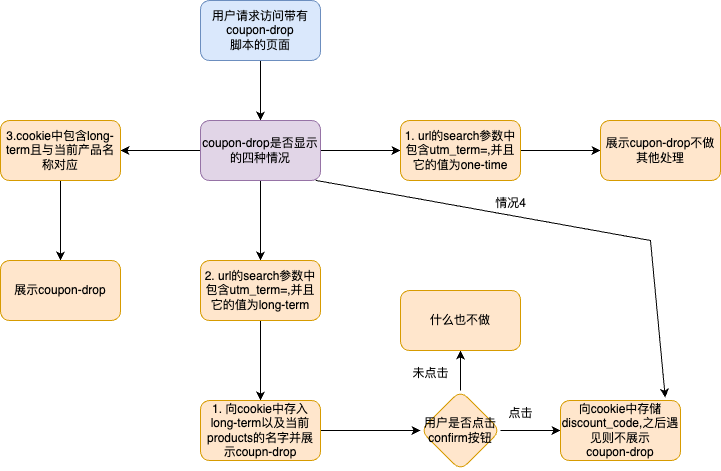

The diagram above was exported from draw.io. Its source (the exported page's mxGraphModel, read from the mxfile embedded in the PNG):
<mxGraphModel dx="1247" dy="662" grid="1" gridSize="10" guides="1" tooltips="1" connect="1" arrows="1" fold="1" page="1" pageScale="1" pageWidth="827" pageHeight="1169" math="0" shadow="0">
  <root>
    <mxCell id="0" />
    <mxCell id="1" parent="0" />
    <mxCell id="kTjMtVi4I9wu_Q9r1Y4y-5" value="" style="edgeStyle=orthogonalEdgeStyle;rounded=0;orthogonalLoop=1;jettySize=auto;html=1;" edge="1" parent="1" source="kTjMtVi4I9wu_Q9r1Y4y-2" target="kTjMtVi4I9wu_Q9r1Y4y-4">
      <mxGeometry relative="1" as="geometry" />
    </mxCell>
    <mxCell id="kTjMtVi4I9wu_Q9r1Y4y-2" value="&lt;span style=&quot;text-wrap: nowrap;&quot;&gt;用户请求访问带有&lt;/span&gt;&lt;div style=&quot;text-wrap: nowrap;&quot;&gt;coupon-drop&lt;/div&gt;&lt;div style=&quot;text-wrap: nowrap;&quot;&gt;脚本&lt;span style=&quot;background-color: initial;&quot;&gt;的页面&lt;/span&gt;&lt;/div&gt;" style="rounded=1;whiteSpace=wrap;html=1;fillColor=#dae8fc;strokeColor=#6c8ebf;" vertex="1" parent="1">
      <mxGeometry x="220" y="180" width="120" height="60" as="geometry" />
    </mxCell>
    <mxCell id="kTjMtVi4I9wu_Q9r1Y4y-9" value="" style="edgeStyle=orthogonalEdgeStyle;rounded=0;orthogonalLoop=1;jettySize=auto;html=1;" edge="1" parent="1" source="kTjMtVi4I9wu_Q9r1Y4y-4" target="kTjMtVi4I9wu_Q9r1Y4y-8">
      <mxGeometry relative="1" as="geometry" />
    </mxCell>
    <mxCell id="kTjMtVi4I9wu_Q9r1Y4y-13" value="" style="edgeStyle=orthogonalEdgeStyle;rounded=0;orthogonalLoop=1;jettySize=auto;html=1;" edge="1" parent="1" source="kTjMtVi4I9wu_Q9r1Y4y-4" target="kTjMtVi4I9wu_Q9r1Y4y-12">
      <mxGeometry relative="1" as="geometry" />
    </mxCell>
    <mxCell id="kTjMtVi4I9wu_Q9r1Y4y-25" value="" style="edgeStyle=orthogonalEdgeStyle;rounded=0;orthogonalLoop=1;jettySize=auto;html=1;" edge="1" parent="1" source="kTjMtVi4I9wu_Q9r1Y4y-4" target="kTjMtVi4I9wu_Q9r1Y4y-24">
      <mxGeometry relative="1" as="geometry" />
    </mxCell>
    <mxCell id="kTjMtVi4I9wu_Q9r1Y4y-27" value="" style="edgeStyle=orthogonalEdgeStyle;rounded=0;orthogonalLoop=1;jettySize=auto;html=1;" edge="1" parent="1" source="kTjMtVi4I9wu_Q9r1Y4y-4" target="kTjMtVi4I9wu_Q9r1Y4y-8">
      <mxGeometry relative="1" as="geometry" />
    </mxCell>
    <mxCell id="kTjMtVi4I9wu_Q9r1Y4y-28" value="" style="edgeStyle=orthogonalEdgeStyle;rounded=0;orthogonalLoop=1;jettySize=auto;html=1;" edge="1" parent="1" source="kTjMtVi4I9wu_Q9r1Y4y-4" target="kTjMtVi4I9wu_Q9r1Y4y-8">
      <mxGeometry relative="1" as="geometry" />
    </mxCell>
    <mxCell id="kTjMtVi4I9wu_Q9r1Y4y-29" value="" style="edgeStyle=orthogonalEdgeStyle;rounded=0;orthogonalLoop=1;jettySize=auto;html=1;" edge="1" parent="1" source="kTjMtVi4I9wu_Q9r1Y4y-4" target="kTjMtVi4I9wu_Q9r1Y4y-8">
      <mxGeometry relative="1" as="geometry" />
    </mxCell>
    <mxCell id="kTjMtVi4I9wu_Q9r1Y4y-4" value="coupon-drop是否显示的四种情况" style="whiteSpace=wrap;html=1;fillColor=#e1d5e7;strokeColor=#9673a6;rounded=1;" vertex="1" parent="1">
      <mxGeometry x="220" y="300" width="120" height="60" as="geometry" />
    </mxCell>
    <mxCell id="kTjMtVi4I9wu_Q9r1Y4y-11" value="" style="edgeStyle=orthogonalEdgeStyle;rounded=0;orthogonalLoop=1;jettySize=auto;html=1;" edge="1" parent="1" source="kTjMtVi4I9wu_Q9r1Y4y-8" target="kTjMtVi4I9wu_Q9r1Y4y-10">
      <mxGeometry relative="1" as="geometry" />
    </mxCell>
    <mxCell id="kTjMtVi4I9wu_Q9r1Y4y-8" value="1. url的search参数中包含utm_term=,并且它的值为one-time" style="whiteSpace=wrap;html=1;fillColor=#ffe6cc;strokeColor=#d79b00;rounded=1;" vertex="1" parent="1">
      <mxGeometry x="420" y="300" width="120" height="60" as="geometry" />
    </mxCell>
    <mxCell id="kTjMtVi4I9wu_Q9r1Y4y-10" value="展示cupon-drop不做其他处理" style="whiteSpace=wrap;html=1;fillColor=#ffe6cc;strokeColor=#d79b00;rounded=1;" vertex="1" parent="1">
      <mxGeometry x="620" y="300" width="120" height="60" as="geometry" />
    </mxCell>
    <mxCell id="kTjMtVi4I9wu_Q9r1Y4y-15" value="" style="edgeStyle=orthogonalEdgeStyle;rounded=0;orthogonalLoop=1;jettySize=auto;html=1;" edge="1" parent="1" source="kTjMtVi4I9wu_Q9r1Y4y-12" target="kTjMtVi4I9wu_Q9r1Y4y-14">
      <mxGeometry relative="1" as="geometry" />
    </mxCell>
    <mxCell id="kTjMtVi4I9wu_Q9r1Y4y-12" value="2. url的search参数中包含utm_term=,并且它的值为long-term" style="whiteSpace=wrap;html=1;fillColor=#ffe6cc;strokeColor=#d79b00;rounded=1;" vertex="1" parent="1">
      <mxGeometry x="220" y="440" width="120" height="60" as="geometry" />
    </mxCell>
    <mxCell id="kTjMtVi4I9wu_Q9r1Y4y-17" value="" style="edgeStyle=orthogonalEdgeStyle;rounded=0;orthogonalLoop=1;jettySize=auto;html=1;" edge="1" parent="1" source="kTjMtVi4I9wu_Q9r1Y4y-14" target="kTjMtVi4I9wu_Q9r1Y4y-16">
      <mxGeometry relative="1" as="geometry" />
    </mxCell>
    <mxCell id="kTjMtVi4I9wu_Q9r1Y4y-14" value="1. 向cookie中存入long-term以及当前products的名字并展示coupn-drop" style="whiteSpace=wrap;html=1;fillColor=#ffe6cc;strokeColor=#d79b00;rounded=1;" vertex="1" parent="1">
      <mxGeometry x="220" y="580" width="120" height="60" as="geometry" />
    </mxCell>
    <mxCell id="kTjMtVi4I9wu_Q9r1Y4y-19" value="" style="edgeStyle=orthogonalEdgeStyle;rounded=0;orthogonalLoop=1;jettySize=auto;html=1;" edge="1" parent="1" source="kTjMtVi4I9wu_Q9r1Y4y-16" target="kTjMtVi4I9wu_Q9r1Y4y-18">
      <mxGeometry relative="1" as="geometry" />
    </mxCell>
    <mxCell id="kTjMtVi4I9wu_Q9r1Y4y-22" value="" style="edgeStyle=orthogonalEdgeStyle;rounded=0;orthogonalLoop=1;jettySize=auto;html=1;" edge="1" parent="1" source="kTjMtVi4I9wu_Q9r1Y4y-16" target="kTjMtVi4I9wu_Q9r1Y4y-21">
      <mxGeometry relative="1" as="geometry" />
    </mxCell>
    <mxCell id="kTjMtVi4I9wu_Q9r1Y4y-16" value="用户是否点击confirm按钮" style="rhombus;whiteSpace=wrap;html=1;fillColor=#ffe6cc;strokeColor=#d79b00;rounded=1;" vertex="1" parent="1">
      <mxGeometry x="440" y="570" width="80" height="80" as="geometry" />
    </mxCell>
    <mxCell id="kTjMtVi4I9wu_Q9r1Y4y-18" value="向cookie中存储discount_code,之后遇见则不展示&lt;div&gt;coupon-drop&lt;/div&gt;" style="whiteSpace=wrap;html=1;fillColor=#ffe6cc;strokeColor=#d79b00;rounded=1;" vertex="1" parent="1">
      <mxGeometry x="580" y="580" width="120" height="60" as="geometry" />
    </mxCell>
    <mxCell id="kTjMtVi4I9wu_Q9r1Y4y-20" value="点击" style="text;html=1;align=center;verticalAlign=middle;resizable=0;points=[];autosize=1;strokeColor=none;fillColor=none;" vertex="1" parent="1">
      <mxGeometry x="515" y="578" width="50" height="30" as="geometry" />
    </mxCell>
    <mxCell id="kTjMtVi4I9wu_Q9r1Y4y-21" value="什么也不做" style="whiteSpace=wrap;html=1;fillColor=#ffe6cc;strokeColor=#d79b00;rounded=1;" vertex="1" parent="1">
      <mxGeometry x="420" y="470" width="120" height="60" as="geometry" />
    </mxCell>
    <mxCell id="kTjMtVi4I9wu_Q9r1Y4y-23" value="未点击" style="text;html=1;align=center;verticalAlign=middle;resizable=0;points=[];autosize=1;strokeColor=none;fillColor=none;" vertex="1" parent="1">
      <mxGeometry x="420" y="538" width="60" height="30" as="geometry" />
    </mxCell>
    <mxCell id="kTjMtVi4I9wu_Q9r1Y4y-33" value="" style="edgeStyle=orthogonalEdgeStyle;rounded=0;orthogonalLoop=1;jettySize=auto;html=1;" edge="1" parent="1" source="kTjMtVi4I9wu_Q9r1Y4y-24" target="kTjMtVi4I9wu_Q9r1Y4y-32">
      <mxGeometry relative="1" as="geometry" />
    </mxCell>
    <mxCell id="kTjMtVi4I9wu_Q9r1Y4y-24" value="3.cookie中包含long-term且与当前产品名称对应" style="whiteSpace=wrap;html=1;fillColor=#ffe6cc;strokeColor=#d79b00;rounded=1;" vertex="1" parent="1">
      <mxGeometry x="20" y="300" width="120" height="60" as="geometry" />
    </mxCell>
    <mxCell id="kTjMtVi4I9wu_Q9r1Y4y-30" value="" style="endArrow=classic;html=1;rounded=0;exitX=0.959;exitY=0.997;exitDx=0;exitDy=0;exitPerimeter=0;entryX=0.873;entryY=-0.049;entryDx=0;entryDy=0;entryPerimeter=0;" edge="1" parent="1" source="kTjMtVi4I9wu_Q9r1Y4y-4" target="kTjMtVi4I9wu_Q9r1Y4y-18">
      <mxGeometry width="50" height="50" relative="1" as="geometry">
        <mxPoint x="350" y="470" as="sourcePoint" />
        <mxPoint x="400" y="420" as="targetPoint" />
        <Array as="points">
          <mxPoint x="670" y="420" />
        </Array>
      </mxGeometry>
    </mxCell>
    <mxCell id="kTjMtVi4I9wu_Q9r1Y4y-31" value="情况4" style="text;html=1;align=center;verticalAlign=middle;resizable=0;points=[];autosize=1;strokeColor=none;fillColor=none;" vertex="1" parent="1">
      <mxGeometry x="505" y="368" width="50" height="30" as="geometry" />
    </mxCell>
    <mxCell id="kTjMtVi4I9wu_Q9r1Y4y-32" value="展示coupon-drop" style="whiteSpace=wrap;html=1;fillColor=#ffe6cc;strokeColor=#d79b00;rounded=1;" vertex="1" parent="1">
      <mxGeometry x="20" y="440" width="120" height="60" as="geometry" />
    </mxCell>
  </root>
</mxGraphModel>